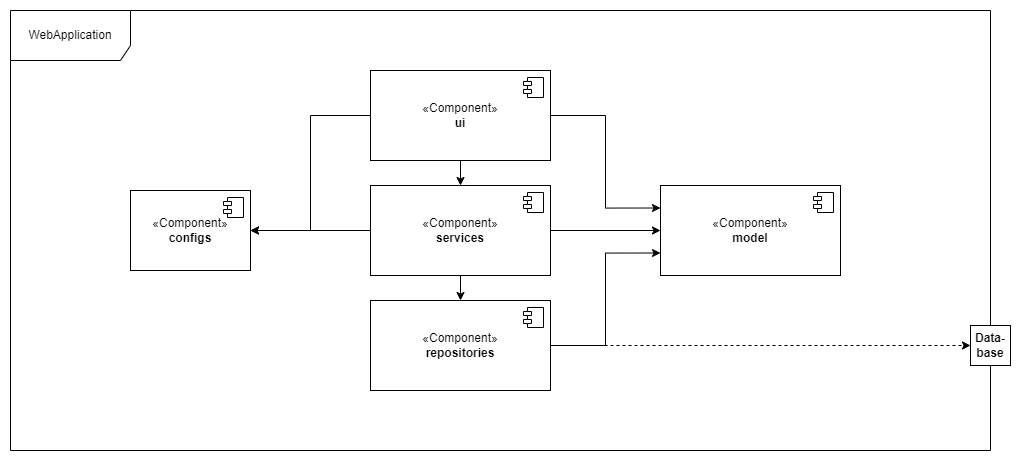

The diagram above was exported from draw.io. Its source (the exported page's mxGraphModel, read from the mxfile embedded in the PNG):
<mxGraphModel dx="3543" dy="899" grid="1" gridSize="10" guides="1" tooltips="1" connect="1" arrows="1" fold="1" page="1" pageScale="1" pageWidth="850" pageHeight="1100" math="0" shadow="0">
  <root>
    <mxCell id="0" />
    <mxCell id="1" parent="0" />
    <mxCell id="2" value="WebApplication" style="shape=umlFrame;whiteSpace=wrap;html=1;pointerEvents=0;width=120;height=50;" vertex="1" parent="1">
      <mxGeometry x="-280" y="570" width="980" height="440" as="geometry" />
    </mxCell>
    <mxCell id="3" value="«Component»&lt;br&gt;&lt;b&gt;configs&lt;/b&gt;" style="html=1;dropTarget=0;whiteSpace=wrap;" vertex="1" parent="1">
      <mxGeometry x="-160" y="750" width="120" height="80" as="geometry" />
    </mxCell>
    <mxCell id="4" value="" style="shape=module;jettyWidth=8;jettyHeight=4;" vertex="1" parent="3">
      <mxGeometry x="1" width="20" height="20" relative="1" as="geometry">
        <mxPoint x="-27" y="7" as="offset" />
      </mxGeometry>
    </mxCell>
    <mxCell id="5" value="«Component»&lt;br&gt;&lt;b&gt;model&lt;/b&gt;" style="html=1;dropTarget=0;whiteSpace=wrap;" vertex="1" parent="1">
      <mxGeometry x="370" y="745" width="180" height="90" as="geometry" />
    </mxCell>
    <mxCell id="6" value="" style="shape=module;jettyWidth=8;jettyHeight=4;" vertex="1" parent="5">
      <mxGeometry x="1" width="20" height="20" relative="1" as="geometry">
        <mxPoint x="-27" y="7" as="offset" />
      </mxGeometry>
    </mxCell>
    <mxCell id="7" style="edgeStyle=orthogonalEdgeStyle;rounded=0;orthogonalLoop=1;jettySize=auto;html=1;exitX=1;exitY=0.5;exitDx=0;exitDy=0;entryX=0;entryY=0.75;entryDx=0;entryDy=0;" edge="1" source="9" target="5" parent="1">
      <mxGeometry relative="1" as="geometry" />
    </mxCell>
    <mxCell id="8" style="edgeStyle=orthogonalEdgeStyle;rounded=0;orthogonalLoop=1;jettySize=auto;html=1;exitX=1;exitY=0.5;exitDx=0;exitDy=0;entryX=0;entryY=0.5;entryDx=0;entryDy=0;dashed=1;" edge="1" source="9" target="21" parent="1">
      <mxGeometry relative="1" as="geometry" />
    </mxCell>
    <mxCell id="9" value="«Component»&lt;br&gt;&lt;b&gt;repositories&lt;/b&gt;" style="html=1;dropTarget=0;whiteSpace=wrap;" vertex="1" parent="1">
      <mxGeometry x="80" y="860" width="180" height="90" as="geometry" />
    </mxCell>
    <mxCell id="10" value="" style="shape=module;jettyWidth=8;jettyHeight=4;" vertex="1" parent="9">
      <mxGeometry x="1" width="20" height="20" relative="1" as="geometry">
        <mxPoint x="-27" y="7" as="offset" />
      </mxGeometry>
    </mxCell>
    <mxCell id="11" style="edgeStyle=orthogonalEdgeStyle;rounded=0;orthogonalLoop=1;jettySize=auto;html=1;exitX=1;exitY=0.5;exitDx=0;exitDy=0;entryX=0;entryY=0.5;entryDx=0;entryDy=0;" edge="1" source="14" target="5" parent="1">
      <mxGeometry relative="1" as="geometry" />
    </mxCell>
    <mxCell id="12" style="edgeStyle=orthogonalEdgeStyle;rounded=0;orthogonalLoop=1;jettySize=auto;html=1;exitX=0;exitY=0.5;exitDx=0;exitDy=0;entryX=1;entryY=0.5;entryDx=0;entryDy=0;" edge="1" source="14" target="3" parent="1">
      <mxGeometry relative="1" as="geometry" />
    </mxCell>
    <mxCell id="13" style="edgeStyle=orthogonalEdgeStyle;rounded=0;orthogonalLoop=1;jettySize=auto;html=1;exitX=0.5;exitY=1;exitDx=0;exitDy=0;entryX=0.5;entryY=0;entryDx=0;entryDy=0;" edge="1" source="14" target="9" parent="1">
      <mxGeometry relative="1" as="geometry" />
    </mxCell>
    <mxCell id="14" value="«Component»&lt;br&gt;&lt;b&gt;services&lt;/b&gt;" style="html=1;dropTarget=0;whiteSpace=wrap;" vertex="1" parent="1">
      <mxGeometry x="80" y="745" width="180" height="90" as="geometry" />
    </mxCell>
    <mxCell id="15" value="" style="shape=module;jettyWidth=8;jettyHeight=4;" vertex="1" parent="14">
      <mxGeometry x="1" width="20" height="20" relative="1" as="geometry">
        <mxPoint x="-27" y="7" as="offset" />
      </mxGeometry>
    </mxCell>
    <mxCell id="16" style="edgeStyle=orthogonalEdgeStyle;rounded=0;orthogonalLoop=1;jettySize=auto;html=1;exitX=1;exitY=0.5;exitDx=0;exitDy=0;entryX=0;entryY=0.25;entryDx=0;entryDy=0;" edge="1" source="19" target="5" parent="1">
      <mxGeometry relative="1" as="geometry" />
    </mxCell>
    <mxCell id="17" style="edgeStyle=orthogonalEdgeStyle;rounded=0;orthogonalLoop=1;jettySize=auto;html=1;exitX=0;exitY=0.5;exitDx=0;exitDy=0;entryX=1;entryY=0.5;entryDx=0;entryDy=0;" edge="1" source="19" target="3" parent="1">
      <mxGeometry relative="1" as="geometry" />
    </mxCell>
    <mxCell id="18" style="edgeStyle=orthogonalEdgeStyle;rounded=0;orthogonalLoop=1;jettySize=auto;html=1;exitX=0.5;exitY=1;exitDx=0;exitDy=0;entryX=0.5;entryY=0;entryDx=0;entryDy=0;" edge="1" source="19" target="14" parent="1">
      <mxGeometry relative="1" as="geometry" />
    </mxCell>
    <mxCell id="19" value="«Component»&lt;br&gt;&lt;b&gt;ui&lt;/b&gt;" style="html=1;dropTarget=0;whiteSpace=wrap;" vertex="1" parent="1">
      <mxGeometry x="80" y="630" width="180" height="90" as="geometry" />
    </mxCell>
    <mxCell id="20" value="" style="shape=module;jettyWidth=8;jettyHeight=4;" vertex="1" parent="19">
      <mxGeometry x="1" width="20" height="20" relative="1" as="geometry">
        <mxPoint x="-27" y="7" as="offset" />
      </mxGeometry>
    </mxCell>
    <mxCell id="21" value="&lt;b&gt;Data-base&lt;/b&gt;" style="whiteSpace=wrap;html=1;aspect=fixed;" vertex="1" parent="1">
      <mxGeometry x="680" y="885" width="40" height="40" as="geometry" />
    </mxCell>
  </root>
</mxGraphModel>